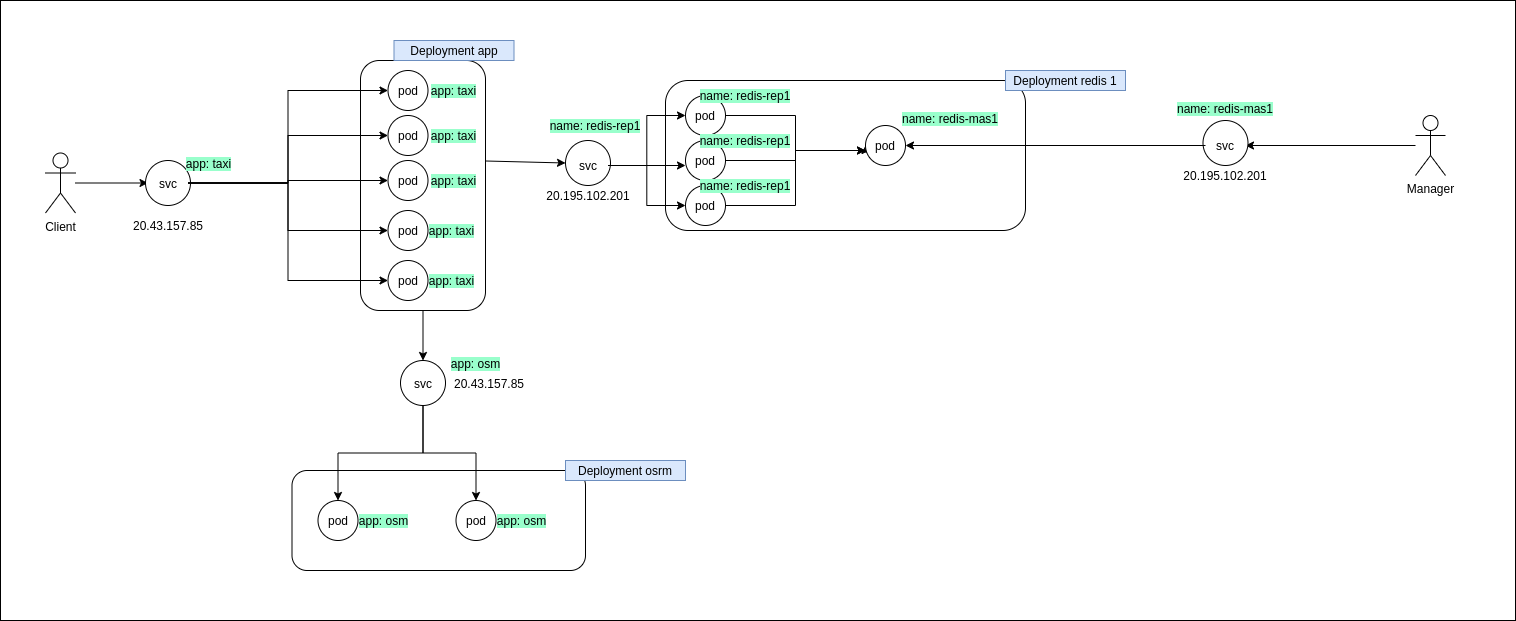

The diagram above was exported from draw.io. Its source (the exported page's mxGraphModel, read from the mxfile embedded in the PNG):
<mxGraphModel dx="1604" dy="774" grid="1" gridSize="10" guides="1" tooltips="1" connect="1" arrows="1" fold="1" page="1" pageScale="1" pageWidth="850" pageHeight="1100" math="0" shadow="0">
  <root>
    <mxCell id="0" />
    <mxCell id="1" parent="0" />
    <mxCell id="G2UOvzK1bF29DjyIS0Fz-1" value="" style="rounded=0;whiteSpace=wrap;html=1;" vertex="1" parent="1">
      <mxGeometry x="65" y="580" width="1515" height="620" as="geometry" />
    </mxCell>
    <mxCell id="kyQ58nN_QpEKTCf9AANQ-123" style="edgeStyle=orthogonalEdgeStyle;rounded=0;orthogonalLoop=1;jettySize=auto;html=1;entryX=0;entryY=0.5;entryDx=0;entryDy=0;" parent="1" source="kyQ58nN_QpEKTCf9AANQ-3" target="kyQ58nN_QpEKTCf9AANQ-24" edge="1">
      <mxGeometry relative="1" as="geometry" />
    </mxCell>
    <mxCell id="kyQ58nN_QpEKTCf9AANQ-3" value="Client" style="shape=umlActor;verticalLabelPosition=bottom;verticalAlign=top;html=1;outlineConnect=0;" parent="1" vertex="1">
      <mxGeometry x="110" y="732.5" width="30" height="60" as="geometry" />
    </mxCell>
    <mxCell id="kyQ58nN_QpEKTCf9AANQ-119" style="edgeStyle=orthogonalEdgeStyle;rounded=0;orthogonalLoop=1;jettySize=auto;html=1;exitX=0.5;exitY=1;exitDx=0;exitDy=0;entryX=0.5;entryY=0;entryDx=0;entryDy=0;" parent="1" source="kyQ58nN_QpEKTCf9AANQ-6" target="kyQ58nN_QpEKTCf9AANQ-111" edge="1">
      <mxGeometry relative="1" as="geometry" />
    </mxCell>
    <mxCell id="kyQ58nN_QpEKTCf9AANQ-6" value="" style="rounded=1;whiteSpace=wrap;html=1;" parent="1" vertex="1">
      <mxGeometry x="425" y="640" width="125" height="250" as="geometry" />
    </mxCell>
    <mxCell id="kyQ58nN_QpEKTCf9AANQ-7" value="" style="ellipse;whiteSpace=wrap;html=1;aspect=fixed;" parent="1" vertex="1">
      <mxGeometry x="452.5" y="650" width="40" height="40" as="geometry" />
    </mxCell>
    <mxCell id="kyQ58nN_QpEKTCf9AANQ-8" value="" style="ellipse;whiteSpace=wrap;html=1;aspect=fixed;" parent="1" vertex="1">
      <mxGeometry x="452.5" y="695" width="40" height="40" as="geometry" />
    </mxCell>
    <mxCell id="kyQ58nN_QpEKTCf9AANQ-9" value="" style="ellipse;whiteSpace=wrap;html=1;aspect=fixed;" parent="1" vertex="1">
      <mxGeometry x="452.5" y="740" width="40" height="40" as="geometry" />
    </mxCell>
    <mxCell id="kyQ58nN_QpEKTCf9AANQ-10" value="" style="ellipse;whiteSpace=wrap;html=1;aspect=fixed;" parent="1" vertex="1">
      <mxGeometry x="452.5" y="790" width="40" height="40" as="geometry" />
    </mxCell>
    <mxCell id="kyQ58nN_QpEKTCf9AANQ-11" value="" style="ellipse;whiteSpace=wrap;html=1;aspect=fixed;" parent="1" vertex="1">
      <mxGeometry x="452.5" y="840" width="40" height="40" as="geometry" />
    </mxCell>
    <mxCell id="kyQ58nN_QpEKTCf9AANQ-12" value="pod" style="text;html=1;strokeColor=none;fillColor=none;align=center;verticalAlign=middle;whiteSpace=wrap;rounded=0;" parent="1" vertex="1">
      <mxGeometry x="452.5" y="660" width="40" height="20" as="geometry" />
    </mxCell>
    <mxCell id="kyQ58nN_QpEKTCf9AANQ-13" value="pod" style="text;html=1;strokeColor=none;fillColor=none;align=center;verticalAlign=middle;whiteSpace=wrap;rounded=0;" parent="1" vertex="1">
      <mxGeometry x="452.5" y="705" width="40" height="20" as="geometry" />
    </mxCell>
    <mxCell id="kyQ58nN_QpEKTCf9AANQ-14" value="pod" style="text;html=1;strokeColor=none;fillColor=none;align=center;verticalAlign=middle;whiteSpace=wrap;rounded=0;" parent="1" vertex="1">
      <mxGeometry x="452.5" y="750" width="40" height="20" as="geometry" />
    </mxCell>
    <mxCell id="kyQ58nN_QpEKTCf9AANQ-15" value="pod" style="text;html=1;strokeColor=none;fillColor=none;align=center;verticalAlign=middle;whiteSpace=wrap;rounded=0;" parent="1" vertex="1">
      <mxGeometry x="452.5" y="800" width="40" height="20" as="geometry" />
    </mxCell>
    <mxCell id="kyQ58nN_QpEKTCf9AANQ-16" value="pod" style="text;html=1;strokeColor=none;fillColor=none;align=center;verticalAlign=middle;whiteSpace=wrap;rounded=0;" parent="1" vertex="1">
      <mxGeometry x="452.5" y="850" width="40" height="20" as="geometry" />
    </mxCell>
    <mxCell id="kyQ58nN_QpEKTCf9AANQ-18" value="&lt;span style=&quot;background-color: rgb(153 , 255 , 204)&quot;&gt;app: taxi&lt;/span&gt;" style="text;html=1;strokeColor=none;fillColor=none;align=center;verticalAlign=middle;whiteSpace=wrap;rounded=0;" parent="1" vertex="1">
      <mxGeometry x="485" y="660" width="67" height="20" as="geometry" />
    </mxCell>
    <mxCell id="kyQ58nN_QpEKTCf9AANQ-19" value="&lt;span style=&quot;background-color: rgb(153 , 255 , 204)&quot;&gt;app: taxi&lt;/span&gt;" style="text;html=1;strokeColor=none;fillColor=none;align=center;verticalAlign=middle;whiteSpace=wrap;rounded=0;" parent="1" vertex="1">
      <mxGeometry x="485" y="705" width="67" height="20" as="geometry" />
    </mxCell>
    <mxCell id="kyQ58nN_QpEKTCf9AANQ-20" value="&lt;span style=&quot;background-color: rgb(153 , 255 , 204)&quot;&gt;app: taxi&lt;/span&gt;" style="text;html=1;strokeColor=none;fillColor=none;align=center;verticalAlign=middle;whiteSpace=wrap;rounded=0;" parent="1" vertex="1">
      <mxGeometry x="485" y="750" width="67" height="20" as="geometry" />
    </mxCell>
    <mxCell id="kyQ58nN_QpEKTCf9AANQ-21" value="&lt;span style=&quot;background-color: rgb(153 , 255 , 204)&quot;&gt;app: taxi&lt;/span&gt;" style="text;html=1;strokeColor=none;fillColor=none;align=center;verticalAlign=middle;whiteSpace=wrap;rounded=0;" parent="1" vertex="1">
      <mxGeometry x="483" y="800" width="67" height="20" as="geometry" />
    </mxCell>
    <mxCell id="kyQ58nN_QpEKTCf9AANQ-22" value="&lt;span style=&quot;background-color: rgb(153 , 255 , 204)&quot;&gt;app: taxi&lt;/span&gt;" style="text;html=1;strokeColor=none;fillColor=none;align=center;verticalAlign=middle;whiteSpace=wrap;rounded=0;" parent="1" vertex="1">
      <mxGeometry x="483" y="850" width="67" height="20" as="geometry" />
    </mxCell>
    <mxCell id="kyQ58nN_QpEKTCf9AANQ-23" value="" style="ellipse;whiteSpace=wrap;html=1;aspect=fixed;" parent="1" vertex="1">
      <mxGeometry x="210" y="740" width="45" height="45" as="geometry" />
    </mxCell>
    <mxCell id="kyQ58nN_QpEKTCf9AANQ-26" style="edgeStyle=orthogonalEdgeStyle;rounded=0;orthogonalLoop=1;jettySize=auto;html=1;exitX=1;exitY=0.5;exitDx=0;exitDy=0;entryX=0;entryY=0.5;entryDx=0;entryDy=0;" parent="1" source="kyQ58nN_QpEKTCf9AANQ-24" target="kyQ58nN_QpEKTCf9AANQ-12" edge="1">
      <mxGeometry relative="1" as="geometry" />
    </mxCell>
    <mxCell id="kyQ58nN_QpEKTCf9AANQ-27" style="edgeStyle=orthogonalEdgeStyle;rounded=0;orthogonalLoop=1;jettySize=auto;html=1;exitX=1;exitY=0.5;exitDx=0;exitDy=0;entryX=0;entryY=0.5;entryDx=0;entryDy=0;" parent="1" source="kyQ58nN_QpEKTCf9AANQ-24" target="kyQ58nN_QpEKTCf9AANQ-13" edge="1">
      <mxGeometry relative="1" as="geometry" />
    </mxCell>
    <mxCell id="kyQ58nN_QpEKTCf9AANQ-28" style="edgeStyle=orthogonalEdgeStyle;rounded=0;orthogonalLoop=1;jettySize=auto;html=1;exitX=1;exitY=0.5;exitDx=0;exitDy=0;entryX=0;entryY=0.5;entryDx=0;entryDy=0;" parent="1" source="kyQ58nN_QpEKTCf9AANQ-24" target="kyQ58nN_QpEKTCf9AANQ-14" edge="1">
      <mxGeometry relative="1" as="geometry" />
    </mxCell>
    <mxCell id="kyQ58nN_QpEKTCf9AANQ-30" style="edgeStyle=orthogonalEdgeStyle;rounded=0;orthogonalLoop=1;jettySize=auto;html=1;exitX=1;exitY=0.5;exitDx=0;exitDy=0;entryX=0;entryY=0.5;entryDx=0;entryDy=0;" parent="1" source="kyQ58nN_QpEKTCf9AANQ-24" target="kyQ58nN_QpEKTCf9AANQ-15" edge="1">
      <mxGeometry relative="1" as="geometry" />
    </mxCell>
    <mxCell id="kyQ58nN_QpEKTCf9AANQ-31" style="edgeStyle=orthogonalEdgeStyle;rounded=0;orthogonalLoop=1;jettySize=auto;html=1;exitX=1;exitY=0.5;exitDx=0;exitDy=0;entryX=0;entryY=0.5;entryDx=0;entryDy=0;" parent="1" source="kyQ58nN_QpEKTCf9AANQ-24" target="kyQ58nN_QpEKTCf9AANQ-16" edge="1">
      <mxGeometry relative="1" as="geometry" />
    </mxCell>
    <mxCell id="kyQ58nN_QpEKTCf9AANQ-24" value="svc" style="text;html=1;strokeColor=none;fillColor=none;align=center;verticalAlign=middle;whiteSpace=wrap;rounded=0;" parent="1" vertex="1">
      <mxGeometry x="212.5" y="752.5" width="40" height="20" as="geometry" />
    </mxCell>
    <mxCell id="kyQ58nN_QpEKTCf9AANQ-25" value="20.43.157.85" style="text;html=1;strokeColor=none;fillColor=none;align=center;verticalAlign=middle;whiteSpace=wrap;rounded=0;" parent="1" vertex="1">
      <mxGeometry x="213" y="795" width="40" height="20" as="geometry" />
    </mxCell>
    <mxCell id="kyQ58nN_QpEKTCf9AANQ-32" value="&lt;span style=&quot;background-color: rgb(153 , 255 , 204)&quot;&gt;app: taxi&lt;/span&gt;" style="text;html=1;strokeColor=none;fillColor=none;align=center;verticalAlign=middle;whiteSpace=wrap;rounded=0;" parent="1" vertex="1">
      <mxGeometry x="240" y="732.5" width="67" height="20" as="geometry" />
    </mxCell>
    <mxCell id="kyQ58nN_QpEKTCf9AANQ-33" value="" style="rounded=1;whiteSpace=wrap;html=1;" parent="1" vertex="1">
      <mxGeometry x="730" y="660" width="360" height="150" as="geometry" />
    </mxCell>
    <mxCell id="kyQ58nN_QpEKTCf9AANQ-34" value="" style="ellipse;whiteSpace=wrap;html=1;aspect=fixed;" parent="1" vertex="1">
      <mxGeometry x="750" y="675" width="40" height="40" as="geometry" />
    </mxCell>
    <mxCell id="25dkS1_veeL-Vx2_A3vG-50" style="edgeStyle=orthogonalEdgeStyle;rounded=0;orthogonalLoop=1;jettySize=auto;html=1;exitX=1;exitY=0.5;exitDx=0;exitDy=0;entryX=0;entryY=0.5;entryDx=0;entryDy=0;" parent="1" source="kyQ58nN_QpEKTCf9AANQ-35" target="kyQ58nN_QpEKTCf9AANQ-44" edge="1">
      <mxGeometry relative="1" as="geometry">
        <Array as="points">
          <mxPoint x="860" y="695" />
          <mxPoint x="860" y="730" />
          <mxPoint x="930" y="730" />
        </Array>
      </mxGeometry>
    </mxCell>
    <mxCell id="kyQ58nN_QpEKTCf9AANQ-35" value="pod" style="text;html=1;strokeColor=none;fillColor=none;align=center;verticalAlign=middle;whiteSpace=wrap;rounded=0;" parent="1" vertex="1">
      <mxGeometry x="750" y="685" width="40" height="20" as="geometry" />
    </mxCell>
    <mxCell id="kyQ58nN_QpEKTCf9AANQ-36" value="&lt;span style=&quot;background-color: rgb(153 , 255 , 204)&quot;&gt;name: redis-rep1&lt;/span&gt;" style="text;html=1;strokeColor=none;fillColor=none;align=center;verticalAlign=middle;whiteSpace=wrap;rounded=0;" parent="1" vertex="1">
      <mxGeometry x="760" y="665" width="100" height="20" as="geometry" />
    </mxCell>
    <mxCell id="kyQ58nN_QpEKTCf9AANQ-43" value="" style="ellipse;whiteSpace=wrap;html=1;aspect=fixed;" parent="1" vertex="1">
      <mxGeometry x="930" y="705" width="40" height="40" as="geometry" />
    </mxCell>
    <mxCell id="kyQ58nN_QpEKTCf9AANQ-44" value="pod" style="text;html=1;strokeColor=none;fillColor=none;align=center;verticalAlign=middle;whiteSpace=wrap;rounded=0;" parent="1" vertex="1">
      <mxGeometry x="930" y="715" width="40" height="20" as="geometry" />
    </mxCell>
    <mxCell id="kyQ58nN_QpEKTCf9AANQ-45" value="&lt;span style=&quot;background-color: rgb(153 , 255 , 204)&quot;&gt;name: redis-mas1&lt;/span&gt;" style="text;html=1;strokeColor=none;fillColor=none;align=center;verticalAlign=middle;whiteSpace=wrap;rounded=0;" parent="1" vertex="1">
      <mxGeometry x="950" y="687.5" width="130" height="20" as="geometry" />
    </mxCell>
    <mxCell id="kyQ58nN_QpEKTCf9AANQ-69" value="Deployment redis 1" style="text;html=1;strokeColor=#6c8ebf;fillColor=#dae8fc;align=center;verticalAlign=middle;whiteSpace=wrap;rounded=0;" parent="1" vertex="1">
      <mxGeometry x="1070" y="650" width="120" height="20" as="geometry" />
    </mxCell>
    <mxCell id="kyQ58nN_QpEKTCf9AANQ-72" value="Deployment app" style="text;html=1;strokeColor=#6c8ebf;fillColor=#dae8fc;align=center;verticalAlign=middle;whiteSpace=wrap;rounded=0;" parent="1" vertex="1">
      <mxGeometry x="458.5" y="620" width="120" height="20" as="geometry" />
    </mxCell>
    <mxCell id="kyQ58nN_QpEKTCf9AANQ-73" value="" style="ellipse;whiteSpace=wrap;html=1;aspect=fixed;" parent="1" vertex="1">
      <mxGeometry x="630" y="720" width="45" height="45" as="geometry" />
    </mxCell>
    <mxCell id="kyQ58nN_QpEKTCf9AANQ-97" style="edgeStyle=orthogonalEdgeStyle;rounded=0;orthogonalLoop=1;jettySize=auto;html=1;exitX=1;exitY=0.5;exitDx=0;exitDy=0;entryX=0;entryY=0.5;entryDx=0;entryDy=0;" parent="1" source="kyQ58nN_QpEKTCf9AANQ-74" target="kyQ58nN_QpEKTCf9AANQ-35" edge="1">
      <mxGeometry relative="1" as="geometry" />
    </mxCell>
    <mxCell id="25dkS1_veeL-Vx2_A3vG-7" style="edgeStyle=orthogonalEdgeStyle;rounded=0;orthogonalLoop=1;jettySize=auto;html=1;exitX=1;exitY=0.5;exitDx=0;exitDy=0;entryX=0;entryY=0.75;entryDx=0;entryDy=0;" parent="1" source="kyQ58nN_QpEKTCf9AANQ-74" target="25dkS1_veeL-Vx2_A3vG-2" edge="1">
      <mxGeometry relative="1" as="geometry" />
    </mxCell>
    <mxCell id="25dkS1_veeL-Vx2_A3vG-8" style="edgeStyle=orthogonalEdgeStyle;rounded=0;orthogonalLoop=1;jettySize=auto;html=1;exitX=1;exitY=0.5;exitDx=0;exitDy=0;entryX=0;entryY=0.5;entryDx=0;entryDy=0;" parent="1" source="kyQ58nN_QpEKTCf9AANQ-74" target="25dkS1_veeL-Vx2_A3vG-5" edge="1">
      <mxGeometry relative="1" as="geometry" />
    </mxCell>
    <mxCell id="kyQ58nN_QpEKTCf9AANQ-74" value="svc" style="text;html=1;strokeColor=none;fillColor=none;align=center;verticalAlign=middle;whiteSpace=wrap;rounded=0;" parent="1" vertex="1">
      <mxGeometry x="632.5" y="735" width="40" height="20" as="geometry" />
    </mxCell>
    <mxCell id="kyQ58nN_QpEKTCf9AANQ-75" value="20.195.102.201" style="text;html=1;strokeColor=none;fillColor=none;align=center;verticalAlign=middle;whiteSpace=wrap;rounded=0;" parent="1" vertex="1">
      <mxGeometry x="632.5" y="765" width="40" height="20" as="geometry" />
    </mxCell>
    <mxCell id="kyQ58nN_QpEKTCf9AANQ-76" value="&lt;span style=&quot;background-color: rgb(153 , 255 , 204)&quot;&gt;name: redis-rep1&lt;/span&gt;" style="text;html=1;strokeColor=none;fillColor=none;align=center;verticalAlign=middle;whiteSpace=wrap;rounded=0;" parent="1" vertex="1">
      <mxGeometry x="600" y="695" width="120" height="20" as="geometry" />
    </mxCell>
    <mxCell id="kyQ58nN_QpEKTCf9AANQ-100" value="" style="endArrow=classic;html=1;exitX=1.003;exitY=0.402;exitDx=0;exitDy=0;exitPerimeter=0;entryX=0;entryY=0.5;entryDx=0;entryDy=0;" parent="1" source="kyQ58nN_QpEKTCf9AANQ-6" target="kyQ58nN_QpEKTCf9AANQ-73" edge="1">
      <mxGeometry width="50" height="50" relative="1" as="geometry">
        <mxPoint x="570" y="720" as="sourcePoint" />
        <mxPoint x="620" y="670" as="targetPoint" />
      </mxGeometry>
    </mxCell>
    <mxCell id="kyQ58nN_QpEKTCf9AANQ-103" value="" style="rounded=1;whiteSpace=wrap;html=1;" parent="1" vertex="1">
      <mxGeometry x="356.5" y="1050" width="293.5" height="100" as="geometry" />
    </mxCell>
    <mxCell id="kyQ58nN_QpEKTCf9AANQ-104" value="Deployment osrm" style="text;html=1;strokeColor=#6c8ebf;fillColor=#dae8fc;align=center;verticalAlign=middle;whiteSpace=wrap;rounded=0;" parent="1" vertex="1">
      <mxGeometry x="630" y="1040" width="120" height="20" as="geometry" />
    </mxCell>
    <mxCell id="kyQ58nN_QpEKTCf9AANQ-105" value="" style="ellipse;whiteSpace=wrap;html=1;aspect=fixed;" parent="1" vertex="1">
      <mxGeometry x="382.5" y="1080" width="40" height="40" as="geometry" />
    </mxCell>
    <mxCell id="kyQ58nN_QpEKTCf9AANQ-106" value="pod" style="text;html=1;strokeColor=none;fillColor=none;align=center;verticalAlign=middle;whiteSpace=wrap;rounded=0;" parent="1" vertex="1">
      <mxGeometry x="382.5" y="1090" width="40" height="20" as="geometry" />
    </mxCell>
    <mxCell id="kyQ58nN_QpEKTCf9AANQ-107" value="&lt;span style=&quot;background-color: rgb(153 , 255 , 204)&quot;&gt;app: osm&lt;/span&gt;" style="text;html=1;strokeColor=none;fillColor=none;align=center;verticalAlign=middle;whiteSpace=wrap;rounded=0;" parent="1" vertex="1">
      <mxGeometry x="415" y="1090" width="67" height="20" as="geometry" />
    </mxCell>
    <mxCell id="kyQ58nN_QpEKTCf9AANQ-108" value="" style="ellipse;whiteSpace=wrap;html=1;aspect=fixed;" parent="1" vertex="1">
      <mxGeometry x="520.5" y="1080" width="40" height="40" as="geometry" />
    </mxCell>
    <mxCell id="kyQ58nN_QpEKTCf9AANQ-109" value="pod" style="text;html=1;strokeColor=none;fillColor=none;align=center;verticalAlign=middle;whiteSpace=wrap;rounded=0;" parent="1" vertex="1">
      <mxGeometry x="520.5" y="1090" width="40" height="20" as="geometry" />
    </mxCell>
    <mxCell id="kyQ58nN_QpEKTCf9AANQ-110" value="&lt;span style=&quot;background-color: rgb(153 , 255 , 204)&quot;&gt;app: osm&lt;/span&gt;" style="text;html=1;strokeColor=none;fillColor=none;align=center;verticalAlign=middle;whiteSpace=wrap;rounded=0;" parent="1" vertex="1">
      <mxGeometry x="553" y="1090" width="67" height="20" as="geometry" />
    </mxCell>
    <mxCell id="kyQ58nN_QpEKTCf9AANQ-117" style="edgeStyle=orthogonalEdgeStyle;rounded=0;orthogonalLoop=1;jettySize=auto;html=1;exitX=0.5;exitY=1;exitDx=0;exitDy=0;entryX=0.5;entryY=0;entryDx=0;entryDy=0;" parent="1" source="kyQ58nN_QpEKTCf9AANQ-111" target="kyQ58nN_QpEKTCf9AANQ-105" edge="1">
      <mxGeometry relative="1" as="geometry" />
    </mxCell>
    <mxCell id="kyQ58nN_QpEKTCf9AANQ-118" style="edgeStyle=orthogonalEdgeStyle;rounded=0;orthogonalLoop=1;jettySize=auto;html=1;exitX=0.5;exitY=1;exitDx=0;exitDy=0;entryX=0.5;entryY=0;entryDx=0;entryDy=0;" parent="1" source="kyQ58nN_QpEKTCf9AANQ-111" target="kyQ58nN_QpEKTCf9AANQ-108" edge="1">
      <mxGeometry relative="1" as="geometry" />
    </mxCell>
    <mxCell id="kyQ58nN_QpEKTCf9AANQ-111" value="" style="ellipse;whiteSpace=wrap;html=1;aspect=fixed;" parent="1" vertex="1">
      <mxGeometry x="465" y="940" width="45" height="45" as="geometry" />
    </mxCell>
    <mxCell id="kyQ58nN_QpEKTCf9AANQ-112" value="svc" style="text;html=1;strokeColor=none;fillColor=none;align=center;verticalAlign=middle;whiteSpace=wrap;rounded=0;" parent="1" vertex="1">
      <mxGeometry x="467.5" y="952.5" width="40" height="20" as="geometry" />
    </mxCell>
    <mxCell id="kyQ58nN_QpEKTCf9AANQ-113" value="20.43.157.85" style="text;html=1;strokeColor=none;fillColor=none;align=center;verticalAlign=middle;whiteSpace=wrap;rounded=0;" parent="1" vertex="1">
      <mxGeometry x="534" y="952.5" width="40" height="20" as="geometry" />
    </mxCell>
    <mxCell id="kyQ58nN_QpEKTCf9AANQ-116" value="&lt;span style=&quot;background-color: rgb(153 , 255 , 204)&quot;&gt;app: osm&lt;/span&gt;" style="text;html=1;strokeColor=none;fillColor=none;align=center;verticalAlign=middle;whiteSpace=wrap;rounded=0;" parent="1" vertex="1">
      <mxGeometry x="507" y="932.5" width="67" height="20" as="geometry" />
    </mxCell>
    <mxCell id="25dkS1_veeL-Vx2_A3vG-1" value="" style="ellipse;whiteSpace=wrap;html=1;aspect=fixed;" parent="1" vertex="1">
      <mxGeometry x="750" y="720" width="40" height="40" as="geometry" />
    </mxCell>
    <mxCell id="25dkS1_veeL-Vx2_A3vG-51" style="edgeStyle=orthogonalEdgeStyle;rounded=0;orthogonalLoop=1;jettySize=auto;html=1;exitX=1;exitY=0.5;exitDx=0;exitDy=0;" parent="1" source="25dkS1_veeL-Vx2_A3vG-2" edge="1">
      <mxGeometry relative="1" as="geometry">
        <mxPoint x="930" y="730" as="targetPoint" />
        <Array as="points">
          <mxPoint x="860" y="740" />
          <mxPoint x="860" y="730" />
        </Array>
      </mxGeometry>
    </mxCell>
    <mxCell id="25dkS1_veeL-Vx2_A3vG-2" value="pod" style="text;html=1;strokeColor=none;fillColor=none;align=center;verticalAlign=middle;whiteSpace=wrap;rounded=0;" parent="1" vertex="1">
      <mxGeometry x="750" y="730" width="40" height="20" as="geometry" />
    </mxCell>
    <mxCell id="25dkS1_veeL-Vx2_A3vG-3" value="&lt;span style=&quot;background-color: rgb(153 , 255 , 204)&quot;&gt;name: redis-rep1&lt;/span&gt;" style="text;html=1;strokeColor=none;fillColor=none;align=center;verticalAlign=middle;whiteSpace=wrap;rounded=0;" parent="1" vertex="1">
      <mxGeometry x="760" y="710" width="100" height="20" as="geometry" />
    </mxCell>
    <mxCell id="25dkS1_veeL-Vx2_A3vG-4" value="" style="ellipse;whiteSpace=wrap;html=1;aspect=fixed;" parent="1" vertex="1">
      <mxGeometry x="750" y="765" width="40" height="40" as="geometry" />
    </mxCell>
    <mxCell id="25dkS1_veeL-Vx2_A3vG-52" style="edgeStyle=orthogonalEdgeStyle;rounded=0;orthogonalLoop=1;jettySize=auto;html=1;exitX=1;exitY=0.5;exitDx=0;exitDy=0;" parent="1" source="25dkS1_veeL-Vx2_A3vG-5" edge="1">
      <mxGeometry relative="1" as="geometry">
        <mxPoint x="930" y="730" as="targetPoint" />
        <Array as="points">
          <mxPoint x="860" y="785" />
          <mxPoint x="860" y="730" />
        </Array>
      </mxGeometry>
    </mxCell>
    <mxCell id="25dkS1_veeL-Vx2_A3vG-5" value="pod" style="text;html=1;strokeColor=none;fillColor=none;align=center;verticalAlign=middle;whiteSpace=wrap;rounded=0;" parent="1" vertex="1">
      <mxGeometry x="750" y="775" width="40" height="20" as="geometry" />
    </mxCell>
    <mxCell id="25dkS1_veeL-Vx2_A3vG-6" value="&lt;span style=&quot;background-color: rgb(153 , 255 , 204)&quot;&gt;name: redis-rep1&lt;/span&gt;" style="text;html=1;strokeColor=none;fillColor=none;align=center;verticalAlign=middle;whiteSpace=wrap;rounded=0;" parent="1" vertex="1">
      <mxGeometry x="760" y="755" width="100" height="20" as="geometry" />
    </mxCell>
    <mxCell id="25dkS1_veeL-Vx2_A3vG-63" style="edgeStyle=orthogonalEdgeStyle;rounded=0;orthogonalLoop=1;jettySize=auto;html=1;entryX=1;entryY=0.5;entryDx=0;entryDy=0;" parent="1" source="25dkS1_veeL-Vx2_A3vG-9" target="25dkS1_veeL-Vx2_A3vG-12" edge="1">
      <mxGeometry relative="1" as="geometry" />
    </mxCell>
    <mxCell id="25dkS1_veeL-Vx2_A3vG-9" value="Manager" style="shape=umlActor;verticalLabelPosition=bottom;verticalAlign=top;html=1;outlineConnect=0;" parent="1" vertex="1">
      <mxGeometry x="1480" y="695" width="30" height="60" as="geometry" />
    </mxCell>
    <mxCell id="25dkS1_veeL-Vx2_A3vG-11" value="" style="ellipse;whiteSpace=wrap;html=1;aspect=fixed;" parent="1" vertex="1">
      <mxGeometry x="1267.5" y="700" width="45" height="45" as="geometry" />
    </mxCell>
    <mxCell id="25dkS1_veeL-Vx2_A3vG-23" style="edgeStyle=orthogonalEdgeStyle;rounded=0;orthogonalLoop=1;jettySize=auto;html=1;exitX=0;exitY=0.5;exitDx=0;exitDy=0;entryX=1;entryY=0.5;entryDx=0;entryDy=0;" parent="1" source="25dkS1_veeL-Vx2_A3vG-12" target="kyQ58nN_QpEKTCf9AANQ-44" edge="1">
      <mxGeometry relative="1" as="geometry" />
    </mxCell>
    <mxCell id="25dkS1_veeL-Vx2_A3vG-12" value="svc" style="text;html=1;strokeColor=none;fillColor=none;align=center;verticalAlign=middle;whiteSpace=wrap;rounded=0;" parent="1" vertex="1">
      <mxGeometry x="1270" y="715" width="40" height="20" as="geometry" />
    </mxCell>
    <mxCell id="25dkS1_veeL-Vx2_A3vG-13" value="20.195.102.201" style="text;html=1;strokeColor=none;fillColor=none;align=center;verticalAlign=middle;whiteSpace=wrap;rounded=0;" parent="1" vertex="1">
      <mxGeometry x="1270" y="745" width="40" height="20" as="geometry" />
    </mxCell>
    <mxCell id="25dkS1_veeL-Vx2_A3vG-14" value="&lt;span style=&quot;background-color: rgb(153 , 255 , 204)&quot;&gt;name: redis-mas1&lt;/span&gt;" style="text;html=1;strokeColor=none;fillColor=none;align=center;verticalAlign=middle;whiteSpace=wrap;rounded=0;" parent="1" vertex="1">
      <mxGeometry x="1230" y="677.5" width="120" height="20" as="geometry" />
    </mxCell>
  </root>
</mxGraphModel>